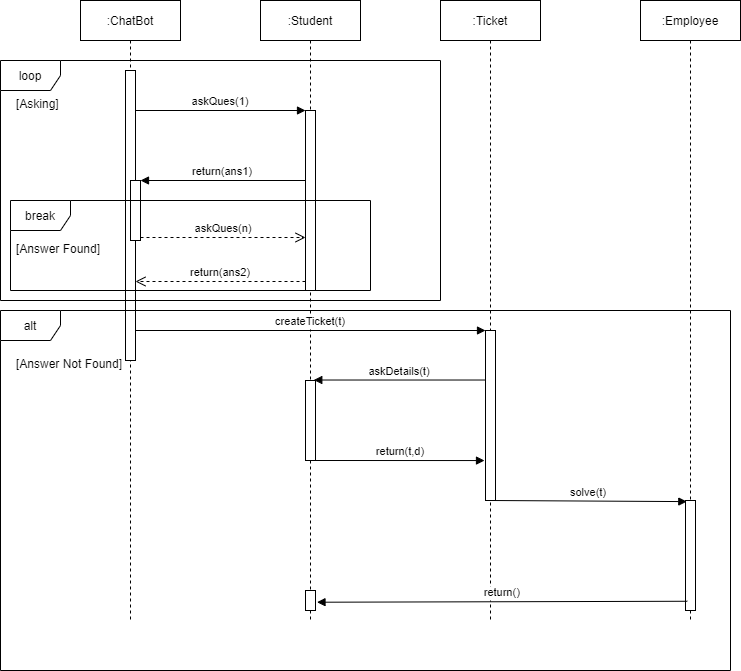

The diagram above was exported from draw.io. Its source (the exported page's mxGraphModel, read from the mxfile embedded in the PNG):
<mxGraphModel dx="1278" dy="616" grid="1" gridSize="10" guides="1" tooltips="1" connect="1" arrows="1" fold="1" page="1" pageScale="1" pageWidth="850" pageHeight="1100" math="0" shadow="0">
  <root>
    <mxCell id="0" />
    <mxCell id="1" parent="0" />
    <mxCell id="3nuBFxr9cyL0pnOWT2aG-1" value=":ChatBot" style="shape=umlLifeline;perimeter=lifelinePerimeter;container=1;collapsible=0;recursiveResize=0;rounded=0;shadow=0;strokeWidth=1;" parent="1" vertex="1">
      <mxGeometry x="120" y="80" width="100" height="620" as="geometry" />
    </mxCell>
    <mxCell id="3nuBFxr9cyL0pnOWT2aG-2" value="" style="points=[];perimeter=orthogonalPerimeter;rounded=0;shadow=0;strokeWidth=1;" parent="3nuBFxr9cyL0pnOWT2aG-1" vertex="1">
      <mxGeometry x="45" y="70" width="10" height="290" as="geometry" />
    </mxCell>
    <mxCell id="3nuBFxr9cyL0pnOWT2aG-4" value="" style="points=[];perimeter=orthogonalPerimeter;rounded=0;shadow=0;strokeWidth=1;" parent="3nuBFxr9cyL0pnOWT2aG-1" vertex="1">
      <mxGeometry x="50" y="180" width="10" height="60" as="geometry" />
    </mxCell>
    <mxCell id="3nuBFxr9cyL0pnOWT2aG-5" value=":Student" style="shape=umlLifeline;perimeter=lifelinePerimeter;container=1;collapsible=0;recursiveResize=0;rounded=0;shadow=0;strokeWidth=1;" parent="1" vertex="1">
      <mxGeometry x="300" y="80" width="100" height="620" as="geometry" />
    </mxCell>
    <mxCell id="3nuBFxr9cyL0pnOWT2aG-6" value="" style="points=[];perimeter=orthogonalPerimeter;rounded=0;shadow=0;strokeWidth=1;" parent="3nuBFxr9cyL0pnOWT2aG-5" vertex="1">
      <mxGeometry x="45" y="110" width="10" height="180" as="geometry" />
    </mxCell>
    <mxCell id="x6j3HM8RGccLzRvH-i8G-10" value="" style="points=[];perimeter=orthogonalPerimeter;rounded=0;shadow=0;strokeWidth=1;" parent="3nuBFxr9cyL0pnOWT2aG-5" vertex="1">
      <mxGeometry x="45" y="380" width="10" height="80" as="geometry" />
    </mxCell>
    <mxCell id="x6j3HM8RGccLzRvH-i8G-13" value="" style="points=[];perimeter=orthogonalPerimeter;rounded=0;shadow=0;strokeWidth=1;" parent="3nuBFxr9cyL0pnOWT2aG-5" vertex="1">
      <mxGeometry x="45" y="590" width="10" height="20" as="geometry" />
    </mxCell>
    <mxCell id="3nuBFxr9cyL0pnOWT2aG-7" value="return(ans2)" style="verticalAlign=bottom;endArrow=open;dashed=1;endSize=8;exitX=0;exitY=0.95;shadow=0;strokeWidth=1;" parent="1" source="3nuBFxr9cyL0pnOWT2aG-6" target="3nuBFxr9cyL0pnOWT2aG-2" edge="1">
      <mxGeometry relative="1" as="geometry">
        <mxPoint x="275" y="236" as="targetPoint" />
      </mxGeometry>
    </mxCell>
    <mxCell id="3nuBFxr9cyL0pnOWT2aG-8" value="askQues(1)" style="verticalAlign=bottom;endArrow=block;entryX=0;entryY=0;shadow=0;strokeWidth=1;" parent="1" source="3nuBFxr9cyL0pnOWT2aG-2" target="3nuBFxr9cyL0pnOWT2aG-6" edge="1">
      <mxGeometry relative="1" as="geometry">
        <mxPoint x="275" y="160" as="sourcePoint" />
      </mxGeometry>
    </mxCell>
    <mxCell id="3nuBFxr9cyL0pnOWT2aG-9" value="return(ans1)" style="verticalAlign=bottom;endArrow=block;entryX=1;entryY=0;shadow=0;strokeWidth=1;" parent="1" source="3nuBFxr9cyL0pnOWT2aG-6" target="3nuBFxr9cyL0pnOWT2aG-4" edge="1">
      <mxGeometry relative="1" as="geometry">
        <mxPoint x="240" y="200" as="sourcePoint" />
      </mxGeometry>
    </mxCell>
    <mxCell id="3nuBFxr9cyL0pnOWT2aG-10" value="askQues(n)" style="verticalAlign=bottom;endArrow=open;dashed=1;endSize=8;exitX=1;exitY=0.95;shadow=0;strokeWidth=1;" parent="1" source="3nuBFxr9cyL0pnOWT2aG-4" target="3nuBFxr9cyL0pnOWT2aG-6" edge="1">
      <mxGeometry relative="1" as="geometry">
        <mxPoint x="240" y="257" as="targetPoint" />
      </mxGeometry>
    </mxCell>
    <mxCell id="x6j3HM8RGccLzRvH-i8G-1" value=":Ticket" style="shape=umlLifeline;perimeter=lifelinePerimeter;container=1;collapsible=0;recursiveResize=0;rounded=0;shadow=0;strokeWidth=1;" parent="1" vertex="1">
      <mxGeometry x="480" y="80" width="100" height="620" as="geometry" />
    </mxCell>
    <mxCell id="x6j3HM8RGccLzRvH-i8G-2" value="" style="points=[];perimeter=orthogonalPerimeter;rounded=0;shadow=0;strokeWidth=1;" parent="x6j3HM8RGccLzRvH-i8G-1" vertex="1">
      <mxGeometry x="45" y="330" width="10" height="170" as="geometry" />
    </mxCell>
    <mxCell id="x6j3HM8RGccLzRvH-i8G-6" value="createTicket(t)" style="verticalAlign=bottom;endArrow=block;shadow=0;strokeWidth=1;" parent="1" source="3nuBFxr9cyL0pnOWT2aG-2" target="x6j3HM8RGccLzRvH-i8G-2" edge="1">
      <mxGeometry relative="1" as="geometry">
        <mxPoint x="185" y="430.00000000000034" as="sourcePoint" />
        <mxPoint x="355" y="430.00000000000034" as="targetPoint" />
      </mxGeometry>
    </mxCell>
    <mxCell id="x6j3HM8RGccLzRvH-i8G-7" value=":Employee" style="shape=umlLifeline;perimeter=lifelinePerimeter;container=1;collapsible=0;recursiveResize=0;rounded=0;shadow=0;strokeWidth=1;" parent="1" vertex="1">
      <mxGeometry x="680" y="80" width="100" height="620" as="geometry" />
    </mxCell>
    <mxCell id="x6j3HM8RGccLzRvH-i8G-8" value="" style="points=[];perimeter=orthogonalPerimeter;rounded=0;shadow=0;strokeWidth=1;" parent="x6j3HM8RGccLzRvH-i8G-7" vertex="1">
      <mxGeometry x="45" y="500" width="10" height="110" as="geometry" />
    </mxCell>
    <mxCell id="x6j3HM8RGccLzRvH-i8G-9" value="askDetails(t)" style="verticalAlign=bottom;endArrow=block;shadow=0;strokeWidth=1;entryX=0.829;entryY=-0.006;entryDx=0;entryDy=0;entryPerimeter=0;" parent="1" source="x6j3HM8RGccLzRvH-i8G-2" target="x6j3HM8RGccLzRvH-i8G-10" edge="1">
      <mxGeometry relative="1" as="geometry">
        <mxPoint x="520" y="486" as="sourcePoint" />
        <mxPoint x="450" y="510" as="targetPoint" />
      </mxGeometry>
    </mxCell>
    <mxCell id="x6j3HM8RGccLzRvH-i8G-11" value="return(t,d)" style="verticalAlign=bottom;endArrow=block;shadow=0;strokeWidth=1;entryX=-0.1;entryY=0.765;entryDx=0;entryDy=0;entryPerimeter=0;" parent="1" source="x6j3HM8RGccLzRvH-i8G-10" target="x6j3HM8RGccLzRvH-i8G-2" edge="1">
      <mxGeometry relative="1" as="geometry">
        <mxPoint x="360" y="540" as="sourcePoint" />
        <mxPoint x="524" y="544" as="targetPoint" />
      </mxGeometry>
    </mxCell>
    <mxCell id="x6j3HM8RGccLzRvH-i8G-12" value="solve(t)" style="verticalAlign=bottom;endArrow=block;shadow=0;strokeWidth=1;entryX=0.131;entryY=0.01;entryDx=0;entryDy=0;entryPerimeter=0;" parent="1" target="x6j3HM8RGccLzRvH-i8G-8" edge="1">
      <mxGeometry relative="1" as="geometry">
        <mxPoint x="530" y="580" as="sourcePoint" />
        <mxPoint x="720" y="580" as="targetPoint" />
      </mxGeometry>
    </mxCell>
    <mxCell id="x6j3HM8RGccLzRvH-i8G-14" value="return()" style="verticalAlign=bottom;endArrow=block;shadow=0;strokeWidth=1;entryX=1.149;entryY=0.586;entryDx=0;entryDy=0;entryPerimeter=0;exitX=0.177;exitY=0.916;exitDx=0;exitDy=0;exitPerimeter=0;" parent="1" source="x6j3HM8RGccLzRvH-i8G-8" target="x6j3HM8RGccLzRvH-i8G-13" edge="1">
      <mxGeometry relative="1" as="geometry">
        <mxPoint x="710" y="682" as="sourcePoint" />
        <mxPoint x="736.31" y="590.6999999999999" as="targetPoint" />
      </mxGeometry>
    </mxCell>
    <mxCell id="6WgfMgEzGKVpZPyMYRUd-2" value="alt" style="shape=umlFrame;whiteSpace=wrap;html=1;" vertex="1" parent="1">
      <mxGeometry x="40" y="390" width="730" height="360" as="geometry" />
    </mxCell>
    <mxCell id="6WgfMgEzGKVpZPyMYRUd-3" value="[Answer Not Found] " style="text;strokeColor=none;fillColor=none;spacingLeft=4;spacingRight=4;overflow=hidden;rotatable=0;points=[[0,0.5],[1,0.5]];portConstraint=eastwest;fontSize=12;" vertex="1" parent="1">
      <mxGeometry x="50" y="430" width="130" height="30" as="geometry" />
    </mxCell>
    <mxCell id="6WgfMgEzGKVpZPyMYRUd-6" value="loop" style="shape=umlFrame;whiteSpace=wrap;html=1;" vertex="1" parent="1">
      <mxGeometry x="40" y="140" width="440" height="240" as="geometry" />
    </mxCell>
    <mxCell id="6WgfMgEzGKVpZPyMYRUd-7" value="break" style="shape=umlFrame;whiteSpace=wrap;html=1;" vertex="1" parent="1">
      <mxGeometry x="50" y="280" width="360" height="90" as="geometry" />
    </mxCell>
    <mxCell id="6WgfMgEzGKVpZPyMYRUd-8" value="[Answer Found] " style="text;strokeColor=none;fillColor=none;spacingLeft=4;spacingRight=4;overflow=hidden;rotatable=0;points=[[0,0.5],[1,0.5]];portConstraint=eastwest;fontSize=12;" vertex="1" parent="1">
      <mxGeometry x="50" y="315" width="130" height="30" as="geometry" />
    </mxCell>
    <mxCell id="6WgfMgEzGKVpZPyMYRUd-10" value="[Asking] " style="text;strokeColor=none;fillColor=none;spacingLeft=4;spacingRight=4;overflow=hidden;rotatable=0;points=[[0,0.5],[1,0.5]];portConstraint=eastwest;fontSize=12;" vertex="1" parent="1">
      <mxGeometry x="50" y="170" width="130" height="30" as="geometry" />
    </mxCell>
  </root>
</mxGraphModel>